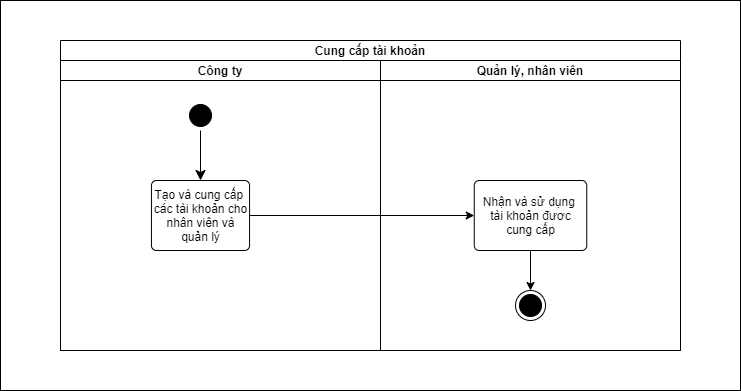

The diagram above was exported from draw.io. Its source (the exported page's mxGraphModel, read from the mxfile embedded in the PNG):
<mxGraphModel dx="1024" dy="2584" grid="1" gridSize="10" guides="1" tooltips="1" connect="1" arrows="1" fold="1" page="1" pageScale="1" pageWidth="800" pageHeight="500" math="0" shadow="0">
  <root>
    <mxCell id="0" />
    <mxCell id="1" parent="0" />
    <mxCell id="5uFq9vCpVbSaPkCv_Ccg-1" value="" style="rounded=0;whiteSpace=wrap;html=1;" vertex="1" parent="1">
      <mxGeometry x="40" y="-1970" width="740" height="390" as="geometry" />
    </mxCell>
    <mxCell id="48Ewomqu21_P5EgeOVW--1" value="Cung cấp tài khoản" style="swimlane;childLayout=stackLayout;resizeParent=1;resizeParentMax=0;startSize=20;" parent="1" vertex="1">
      <mxGeometry x="100" y="-1930" width="620" height="310" as="geometry" />
    </mxCell>
    <mxCell id="48Ewomqu21_P5EgeOVW--2" value="Công ty" style="swimlane;startSize=20;" parent="48Ewomqu21_P5EgeOVW--1" vertex="1">
      <mxGeometry y="20" width="320" height="290" as="geometry" />
    </mxCell>
    <mxCell id="48Ewomqu21_P5EgeOVW--3" value="" style="ellipse;html=1;shape=startState;fillColor=#000000;strokeColor=#000000;" parent="48Ewomqu21_P5EgeOVW--2" vertex="1">
      <mxGeometry x="125" y="40" width="30" height="30" as="geometry" />
    </mxCell>
    <mxCell id="48Ewomqu21_P5EgeOVW--4" value="Tạo và cung cấp &lt;br&gt;các tài khoản cho&lt;br&gt;nhân viên và&lt;br&gt;quản lý" style="html=1;align=center;verticalAlign=middle;rounded=1;absoluteArcSize=1;arcSize=10;dashed=0;strokeColor=#000000;" parent="48Ewomqu21_P5EgeOVW--2" vertex="1">
      <mxGeometry x="90.94" y="120" width="98.12" height="70" as="geometry" />
    </mxCell>
    <mxCell id="48Ewomqu21_P5EgeOVW--5" value="" style="edgeStyle=orthogonalEdgeStyle;html=1;verticalAlign=bottom;endArrow=classic;endSize=8;strokeColor=#000000;rounded=0;endFill=1;entryX=0.5;entryY=0;entryDx=0;entryDy=0;" parent="48Ewomqu21_P5EgeOVW--2" source="48Ewomqu21_P5EgeOVW--3" target="48Ewomqu21_P5EgeOVW--4" edge="1">
      <mxGeometry relative="1" as="geometry">
        <mxPoint x="180" y="90" as="targetPoint" />
        <mxPoint x="140" y="60" as="sourcePoint" />
        <Array as="points" />
      </mxGeometry>
    </mxCell>
    <mxCell id="48Ewomqu21_P5EgeOVW--10" style="edgeStyle=orthogonalEdgeStyle;rounded=0;orthogonalLoop=1;jettySize=auto;html=1;exitX=1;exitY=0.5;exitDx=0;exitDy=0;entryX=0;entryY=0.5;entryDx=0;entryDy=0;" parent="48Ewomqu21_P5EgeOVW--1" source="48Ewomqu21_P5EgeOVW--4" target="48Ewomqu21_P5EgeOVW--8" edge="1">
      <mxGeometry relative="1" as="geometry" />
    </mxCell>
    <mxCell id="48Ewomqu21_P5EgeOVW--6" value="Quản lý, nhân viên" style="swimlane;startSize=20;" parent="48Ewomqu21_P5EgeOVW--1" vertex="1">
      <mxGeometry x="320" y="20" width="300" height="290" as="geometry" />
    </mxCell>
    <mxCell id="48Ewomqu21_P5EgeOVW--7" style="edgeStyle=orthogonalEdgeStyle;rounded=0;orthogonalLoop=1;jettySize=auto;html=1;exitX=0.5;exitY=1;exitDx=0;exitDy=0;" parent="48Ewomqu21_P5EgeOVW--6" source="48Ewomqu21_P5EgeOVW--8" target="48Ewomqu21_P5EgeOVW--9" edge="1">
      <mxGeometry relative="1" as="geometry" />
    </mxCell>
    <mxCell id="48Ewomqu21_P5EgeOVW--8" value="Nhận và sử dụng&amp;nbsp;&lt;br&gt;tài khoản đươc&lt;br&gt;cung cấp" style="html=1;align=center;verticalAlign=middle;rounded=1;absoluteArcSize=1;arcSize=10;dashed=0;strokeColor=#000000;" parent="48Ewomqu21_P5EgeOVW--6" vertex="1">
      <mxGeometry x="93.75" y="120" width="112.5" height="70" as="geometry" />
    </mxCell>
    <mxCell id="48Ewomqu21_P5EgeOVW--9" value="" style="ellipse;html=1;shape=endState;fillColor=#000000;strokeColor=#000000;" parent="48Ewomqu21_P5EgeOVW--6" vertex="1">
      <mxGeometry x="135" y="230" width="30" height="30" as="geometry" />
    </mxCell>
  </root>
</mxGraphModel>